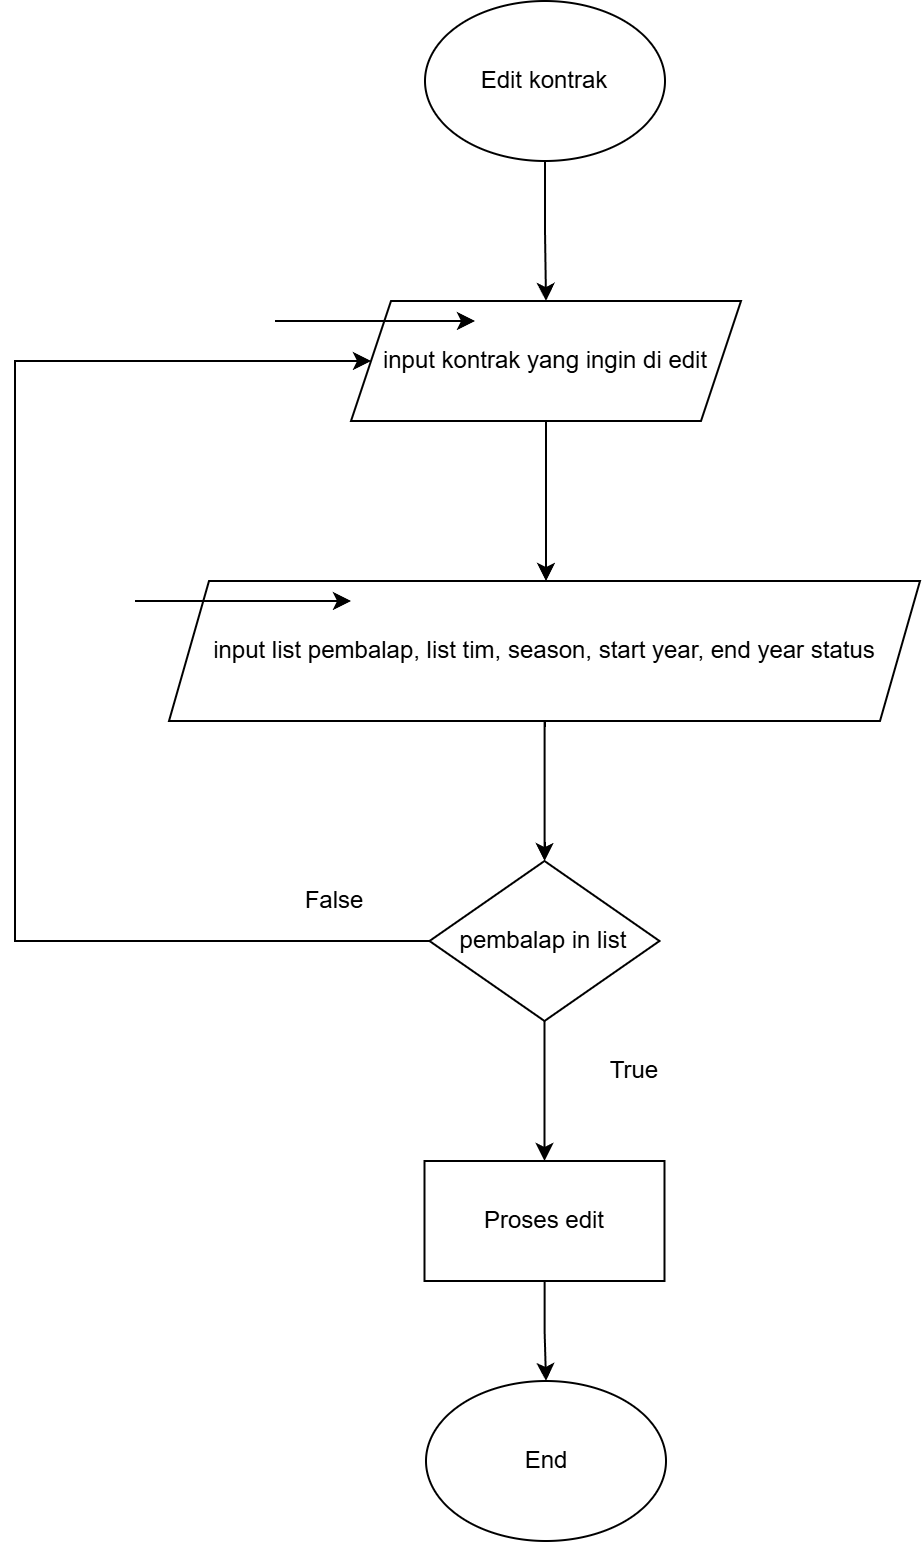

The diagram above was exported from draw.io. Its source (the exported page's mxGraphModel, read from the mxfile embedded in the PNG):
<mxGraphModel dx="1414" dy="811" grid="1" gridSize="10" guides="1" tooltips="1" connect="1" arrows="1" fold="1" page="1" pageScale="1" pageWidth="850" pageHeight="1100" math="0" shadow="0">
  <root>
    <mxCell id="0" />
    <mxCell id="1" parent="0" />
    <mxCell id="paIWAv7UmCv_f_EqFM-3-3" edge="1" parent="1" source="paIWAv7UmCv_f_EqFM-3-1" style="edgeStyle=orthogonalEdgeStyle;rounded=0;orthogonalLoop=1;jettySize=auto;html=1;" target="paIWAv7UmCv_f_EqFM-3-2" value="">
      <mxGeometry relative="1" as="geometry" />
    </mxCell>
    <mxCell id="paIWAv7UmCv_f_EqFM-3-1" parent="1" style="ellipse;whiteSpace=wrap;html=1;" value="Edit kontrak" vertex="1">
      <mxGeometry height="80" width="120" x="365" y="100" as="geometry" />
    </mxCell>
    <mxCell id="4YkvGUGO_TmeI9yWu3_2-2" edge="1" parent="1" source="paIWAv7UmCv_f_EqFM-3-2" style="edgeStyle=orthogonalEdgeStyle;rounded=0;orthogonalLoop=1;jettySize=auto;html=1;" value="">
      <mxGeometry relative="1" as="geometry">
        <mxPoint x="425.5" y="390" as="targetPoint" />
      </mxGeometry>
    </mxCell>
    <mxCell id="paIWAv7UmCv_f_EqFM-3-2" parent="1" style="shape=parallelogram;perimeter=parallelogramPerimeter;whiteSpace=wrap;html=1;fixedSize=1;" value="input kontrak yang ingin di edit" vertex="1">
      <mxGeometry height="60" width="195" x="328" y="250" as="geometry" />
    </mxCell>
    <mxCell id="paIWAv7UmCv_f_EqFM-3-4" edge="1" parent="1" style="endArrow=classic;html=1;rounded=0;" value="">
      <mxGeometry relative="1" as="geometry">
        <mxPoint x="290" y="260" as="sourcePoint" />
        <mxPoint x="390" y="260" as="targetPoint" />
      </mxGeometry>
    </mxCell>
    <mxCell id="4hQANL6Sg4VHgsHZAU2M-1" edge="1" parent="1" source="4YkvGUGO_TmeI9yWu3_2-3" style="edgeStyle=orthogonalEdgeStyle;rounded=0;orthogonalLoop=1;jettySize=auto;html=1;" target="7RRSGm68bK623lunFxwK-1" value="">
      <mxGeometry relative="1" as="geometry" />
    </mxCell>
    <mxCell id="4YkvGUGO_TmeI9yWu3_2-3" parent="1" style="shape=parallelogram;perimeter=parallelogramPerimeter;whiteSpace=wrap;html=1;fixedSize=1;" value="input list pembalap, list tim, season, start year, end year status" vertex="1">
      <mxGeometry height="70" width="375.5" x="237" y="390" as="geometry" />
    </mxCell>
    <mxCell id="4YkvGUGO_TmeI9yWu3_2-4" parent="1" style="ellipse;whiteSpace=wrap;html=1;" value="End" vertex="1">
      <mxGeometry height="80" width="120" x="365.5" y="790" as="geometry" />
    </mxCell>
    <mxCell id="4YkvGUGO_TmeI9yWu3_2-6" edge="1" parent="1" style="endArrow=classic;html=1;rounded=0;" value="">
      <mxGeometry relative="1" as="geometry">
        <Array as="points">
          <mxPoint x="280" y="400" />
          <mxPoint x="300" y="400" />
        </Array>
        <mxPoint x="220" y="400" as="sourcePoint" />
        <mxPoint x="328" y="400" as="targetPoint" />
      </mxGeometry>
    </mxCell>
    <mxCell id="4hQANL6Sg4VHgsHZAU2M-3" edge="1" parent="1" source="idpBaLRxlRl0pJZTQm52-1" style="edgeStyle=orthogonalEdgeStyle;rounded=0;orthogonalLoop=1;jettySize=auto;html=1;" target="4YkvGUGO_TmeI9yWu3_2-4" value="">
      <mxGeometry relative="1" as="geometry" />
    </mxCell>
    <mxCell id="idpBaLRxlRl0pJZTQm52-1" parent="1" style="rounded=0;whiteSpace=wrap;html=1;" value="Proses edit" vertex="1">
      <mxGeometry height="60" width="120" x="364.75" y="680" as="geometry" />
    </mxCell>
    <mxCell id="4hQANL6Sg4VHgsHZAU2M-2" edge="1" parent="1" source="7RRSGm68bK623lunFxwK-1" style="edgeStyle=orthogonalEdgeStyle;rounded=0;orthogonalLoop=1;jettySize=auto;html=1;" target="idpBaLRxlRl0pJZTQm52-1" value="">
      <mxGeometry relative="1" as="geometry" />
    </mxCell>
    <mxCell id="4hQANL6Sg4VHgsHZAU2M-4" edge="1" parent="1" source="7RRSGm68bK623lunFxwK-1" style="edgeStyle=orthogonalEdgeStyle;rounded=0;orthogonalLoop=1;jettySize=auto;html=1;entryX=0;entryY=0.5;entryDx=0;entryDy=0;" target="paIWAv7UmCv_f_EqFM-3-2">
      <mxGeometry relative="1" as="geometry">
        <Array as="points">
          <mxPoint x="160" y="570" />
          <mxPoint x="160" y="280" />
        </Array>
        <mxPoint x="140" y="350" as="targetPoint" />
      </mxGeometry>
    </mxCell>
    <mxCell id="7RRSGm68bK623lunFxwK-1" parent="1" style="rhombus;whiteSpace=wrap;html=1;" value="pembalap in list" vertex="1">
      <mxGeometry height="80" width="115" x="367.25" y="530" as="geometry" />
    </mxCell>
    <mxCell id="4hQANL6Sg4VHgsHZAU2M-5" parent="1" style="text;html=1;whiteSpace=wrap;strokeColor=none;fillColor=none;align=center;verticalAlign=middle;rounded=0;" value="True" vertex="1">
      <mxGeometry height="30" width="60" x="440" y="620" as="geometry" />
    </mxCell>
    <mxCell id="4hQANL6Sg4VHgsHZAU2M-6" parent="1" style="text;html=1;whiteSpace=wrap;strokeColor=none;fillColor=none;align=center;verticalAlign=middle;rounded=0;" value="False" vertex="1">
      <mxGeometry height="30" width="60" x="290" y="535" as="geometry" />
    </mxCell>
  </root>
</mxGraphModel>